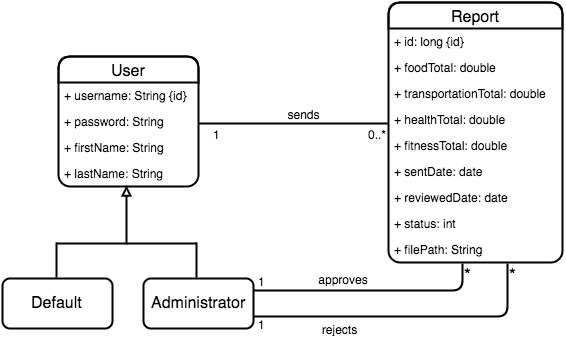

The diagram above was exported from draw.io. Its source (the exported page's mxGraphModel, read from the mxfile embedded in the PNG):
<mxGraphModel dx="2284" dy="1790" grid="1" gridSize="10" guides="1" tooltips="1" connect="1" arrows="1" fold="1" page="1" pageScale="1" pageWidth="850" pageHeight="1100" background="#ffffff" math="0" shadow="0">
  <root>
    <mxCell id="0" />
    <mxCell id="1" parent="0" />
    <mxCell id="2" value="User" style="swimlane;html=1;fontStyle=0;childLayout=stackLayout;horizontal=1;startSize=26;fillColor=none;horizontalStack=0;resizeParent=1;resizeLast=0;collapsible=1;marginBottom=0;swimlaneFillColor=#ffffff;fontSize=16;rounded=1;shadow=0;comic=0;glass=0;strokeWidth=2;" vertex="1" parent="1">
      <mxGeometry x="56" y="54" width="140" height="130" as="geometry" />
    </mxCell>
    <mxCell id="33" value="&lt;span&gt;+ username: String {id}&lt;/span&gt;" style="text;html=1;strokeColor=none;fillColor=none;align=left;verticalAlign=top;spacingLeft=4;spacingRight=4;whiteSpace=wrap;overflow=hidden;rotatable=0;points=[[0,0.5],[1,0.5]];portConstraint=eastwest;" vertex="1" parent="2">
      <mxGeometry y="26" width="140" height="26" as="geometry" />
    </mxCell>
    <mxCell id="50" value="+ password: String" style="text;html=1;strokeColor=none;fillColor=none;align=left;verticalAlign=top;spacingLeft=4;spacingRight=4;whiteSpace=wrap;overflow=hidden;rotatable=0;points=[[0,0.5],[1,0.5]];portConstraint=eastwest;" vertex="1" parent="2">
      <mxGeometry y="52" width="140" height="26" as="geometry" />
    </mxCell>
    <mxCell id="4" value="+ firstName: String" style="text;html=1;strokeColor=none;fillColor=none;align=left;verticalAlign=top;spacingLeft=4;spacingRight=4;whiteSpace=wrap;overflow=hidden;rotatable=0;points=[[0,0.5],[1,0.5]];portConstraint=eastwest;" vertex="1" parent="2">
      <mxGeometry y="78" width="140" height="26" as="geometry" />
    </mxCell>
    <mxCell id="5" value="+ lastName: String" style="text;html=1;strokeColor=none;fillColor=none;align=left;verticalAlign=top;spacingLeft=4;spacingRight=4;whiteSpace=wrap;overflow=hidden;rotatable=0;points=[[0,0.5],[1,0.5]];portConstraint=eastwest;" vertex="1" parent="2">
      <mxGeometry y="104" width="140" height="26" as="geometry" />
    </mxCell>
    <mxCell id="6" value="Report" style="swimlane;html=1;fontStyle=0;childLayout=stackLayout;horizontal=1;startSize=26;fillColor=none;horizontalStack=0;resizeParent=1;resizeLast=0;collapsible=1;marginBottom=0;swimlaneFillColor=#ffffff;fontSize=16;rounded=1;shadow=0;strokeWidth=2;" vertex="1" parent="1">
      <mxGeometry x="386" width="174" height="260" as="geometry" />
    </mxCell>
    <mxCell id="34" value="+ id: long {id}&lt;br&gt;" style="text;html=1;strokeColor=none;fillColor=none;align=left;verticalAlign=top;spacingLeft=4;spacingRight=4;whiteSpace=wrap;overflow=hidden;rotatable=0;points=[[0,0.5],[1,0.5]];portConstraint=eastwest;" vertex="1" parent="6">
      <mxGeometry y="26" width="174" height="26" as="geometry" />
    </mxCell>
    <mxCell id="7" value="+ foodTotal: double" style="text;html=1;strokeColor=none;fillColor=none;align=left;verticalAlign=top;spacingLeft=4;spacingRight=4;whiteSpace=wrap;overflow=hidden;rotatable=0;points=[[0,0.5],[1,0.5]];portConstraint=eastwest;" vertex="1" parent="6">
      <mxGeometry y="52" width="174" height="26" as="geometry" />
    </mxCell>
    <mxCell id="8" value="+ transportationTotal: double" style="text;html=1;strokeColor=none;fillColor=none;align=left;verticalAlign=top;spacingLeft=4;spacingRight=4;whiteSpace=wrap;overflow=hidden;rotatable=0;points=[[0,0.5],[1,0.5]];portConstraint=eastwest;" vertex="1" parent="6">
      <mxGeometry y="78" width="174" height="26" as="geometry" />
    </mxCell>
    <mxCell id="9" value="+ healthTotal: double" style="text;html=1;strokeColor=none;fillColor=none;align=left;verticalAlign=top;spacingLeft=4;spacingRight=4;whiteSpace=wrap;overflow=hidden;rotatable=0;points=[[0,0.5],[1,0.5]];portConstraint=eastwest;" vertex="1" parent="6">
      <mxGeometry y="104" width="174" height="26" as="geometry" />
    </mxCell>
    <mxCell id="57" value="+ fitnessTotal: double" style="text;html=1;strokeColor=none;fillColor=none;align=left;verticalAlign=top;spacingLeft=4;spacingRight=4;whiteSpace=wrap;overflow=hidden;rotatable=0;points=[[0,0.5],[1,0.5]];portConstraint=eastwest;" vertex="1" parent="6">
      <mxGeometry y="130" width="174" height="26" as="geometry" />
    </mxCell>
    <mxCell id="11" value="+ sentDate: date" style="text;html=1;strokeColor=none;fillColor=none;align=left;verticalAlign=top;spacingLeft=4;spacingRight=4;whiteSpace=wrap;overflow=hidden;rotatable=0;points=[[0,0.5],[1,0.5]];portConstraint=eastwest;" vertex="1" parent="6">
      <mxGeometry y="156" width="174" height="26" as="geometry" />
    </mxCell>
    <mxCell id="12" value="+ reviewedDate: date" style="text;html=1;strokeColor=none;fillColor=none;align=left;verticalAlign=top;spacingLeft=4;spacingRight=4;whiteSpace=wrap;overflow=hidden;rotatable=0;points=[[0,0.5],[1,0.5]];portConstraint=eastwest;rounded=1;shadow=1;" vertex="1" parent="6">
      <mxGeometry y="182" width="174" height="26" as="geometry" />
    </mxCell>
    <mxCell id="13" value="+ status: int" style="text;html=1;strokeColor=none;fillColor=none;align=left;verticalAlign=top;spacingLeft=4;spacingRight=4;whiteSpace=wrap;overflow=hidden;rotatable=0;points=[[0,0.5],[1,0.5]];portConstraint=eastwest;" vertex="1" parent="6">
      <mxGeometry y="208" width="174" height="26" as="geometry" />
    </mxCell>
    <mxCell id="14" value="+ filePath: String" style="text;html=1;strokeColor=none;fillColor=none;align=left;verticalAlign=top;spacingLeft=4;spacingRight=4;whiteSpace=wrap;overflow=hidden;rotatable=0;points=[[0,0.5],[1,0.5]];portConstraint=eastwest;" vertex="1" parent="6">
      <mxGeometry y="234" width="174" height="26" as="geometry" />
    </mxCell>
    <mxCell id="15" value="" style="endArrow=none;html=1;edgeStyle=orthogonalEdgeStyle;fontSize=16;startArrow=none;startFill=0;startSize=11;strokeWidth=2;" edge="1" parent="1">
      <mxGeometry relative="1" as="geometry">
        <mxPoint x="196" y="121" as="sourcePoint" />
        <mxPoint x="386" y="121" as="targetPoint" />
        <Array as="points" />
      </mxGeometry>
    </mxCell>
    <mxCell id="17" value="&lt;font style=&quot;font-size: 12px&quot;&gt;0..*&lt;/font&gt;" style="resizable=0;html=1;align=right;verticalAlign=bottom;labelBackgroundColor=#ffffff;fontSize=16;" connectable="0" vertex="1" parent="15">
      <mxGeometry x="1" relative="1" as="geometry">
        <mxPoint y="22" as="offset" />
      </mxGeometry>
    </mxCell>
    <mxCell id="18" value="&lt;font style=&quot;font-size: 12px&quot;&gt;sends&lt;/font&gt;" style="text;html=1;strokeColor=none;fillColor=none;align=center;verticalAlign=middle;whiteSpace=wrap;overflow=hidden;fontSize=16;strokeWidth=1;" vertex="1" parent="1">
      <mxGeometry x="276" y="101" width="50" height="20" as="geometry" />
    </mxCell>
    <mxCell id="19" value="Default" style="html=1;fontSize=16;rounded=1;shadow=0;strokeWidth=2;" vertex="1" parent="1">
      <mxGeometry y="276" width="110" height="50" as="geometry" />
    </mxCell>
    <mxCell id="20" value="Administrator" style="html=1;fontSize=16;rounded=1;shadow=0;strokeWidth=2;" vertex="1" parent="1">
      <mxGeometry x="141" y="276" width="110" height="50" as="geometry" />
    </mxCell>
    <mxCell id="21" value="" style="endArrow=block;html=1;entryX=0.486;entryY=0.962;endFill=0;strokeWidth=2;entryPerimeter=0;" edge="1" parent="1" target="5">
      <mxGeometry x="124" y="191" width="50" height="50" as="geometry">
        <mxPoint x="124" y="242" as="sourcePoint" />
        <mxPoint x="124" y="191" as="targetPoint" />
      </mxGeometry>
    </mxCell>
    <mxCell id="22" value="" style="endArrow=none;html=1;endFill=0;strokeWidth=2;" edge="1" parent="1">
      <mxGeometry x="54" y="241" width="50" height="50" as="geometry">
        <mxPoint x="194" y="241" as="sourcePoint" />
        <mxPoint x="54" y="241" as="targetPoint" />
      </mxGeometry>
    </mxCell>
    <mxCell id="23" value="" style="endArrow=none;html=1;endFill=0;strokeWidth=2;" edge="1" parent="1">
      <mxGeometry x="54" y="224" width="50" height="50" as="geometry">
        <mxPoint x="54" y="240" as="sourcePoint" />
        <mxPoint x="54" y="275" as="targetPoint" />
      </mxGeometry>
    </mxCell>
    <mxCell id="24" value="" style="endArrow=none;html=1;endFill=0;strokeWidth=2;" edge="1" parent="1">
      <mxGeometry x="87" y="224" width="50" height="50" as="geometry">
        <mxPoint x="194" y="240" as="sourcePoint" />
        <mxPoint x="194" y="275" as="targetPoint" />
      </mxGeometry>
    </mxCell>
    <mxCell id="25" value="" style="endArrow=none;html=1;edgeStyle=orthogonalEdgeStyle;fontSize=16;strokeWidth=2;" edge="1" parent="1">
      <mxGeometry relative="1" as="geometry">
        <mxPoint x="460" y="261" as="sourcePoint" />
        <mxPoint x="251" y="288" as="targetPoint" />
        <Array as="points">
          <mxPoint x="460" y="261" />
          <mxPoint x="460" y="288" />
        </Array>
      </mxGeometry>
    </mxCell>
    <mxCell id="26" value="*" style="resizable=0;html=1;align=left;verticalAlign=bottom;labelBackgroundColor=#ffffff;fontSize=17;" connectable="0" vertex="1" parent="25">
      <mxGeometry x="-1" relative="1" as="geometry">
        <mxPoint x="-1" y="22" as="offset" />
      </mxGeometry>
    </mxCell>
    <mxCell id="27" value="1" style="resizable=0;html=1;align=right;verticalAlign=bottom;labelBackgroundColor=#ffffff;fontSize=12;" connectable="0" vertex="1" parent="25">
      <mxGeometry x="1" relative="1" as="geometry">
        <mxPoint x="14" as="offset" />
      </mxGeometry>
    </mxCell>
    <mxCell id="51" value="" style="endArrow=none;html=1;edgeStyle=orthogonalEdgeStyle;fontSize=16;strokeWidth=2;exitX=0.684;exitY=1.154;exitPerimeter=0;" edge="1" parent="1">
      <mxGeometry x="251" y="287" as="geometry">
        <mxPoint x="505" y="261" as="sourcePoint" />
        <mxPoint x="251" y="314" as="targetPoint" />
        <Array as="points">
          <mxPoint x="505" y="314" />
        </Array>
      </mxGeometry>
    </mxCell>
    <mxCell id="52" value="*" style="resizable=0;html=1;align=left;verticalAlign=bottom;labelBackgroundColor=#ffffff;fontSize=17;" connectable="0" vertex="1" parent="51">
      <mxGeometry x="-1" relative="1" as="geometry">
        <mxPoint x="-1" y="22" as="offset" />
      </mxGeometry>
    </mxCell>
    <mxCell id="53" value="1" style="resizable=0;html=1;align=right;verticalAlign=bottom;labelBackgroundColor=#ffffff;fontSize=12;" connectable="0" vertex="1" parent="51">
      <mxGeometry x="1" relative="1" as="geometry">
        <mxPoint x="14" y="17" as="offset" />
      </mxGeometry>
    </mxCell>
    <mxCell id="54" value="&lt;font style=&quot;font-size: 12px&quot;&gt;approves&lt;/font&gt;" style="text;html=1;strokeColor=none;fillColor=none;align=center;verticalAlign=middle;whiteSpace=wrap;overflow=hidden;fontSize=16;strokeWidth=1;" vertex="1" parent="1">
      <mxGeometry x="311" y="266" width="59" height="20" as="geometry" />
    </mxCell>
    <mxCell id="55" value="&lt;font style=&quot;font-size: 12px&quot;&gt;rejects&lt;/font&gt;" style="text;html=1;strokeColor=none;fillColor=none;align=center;verticalAlign=middle;whiteSpace=wrap;overflow=hidden;fontSize=16;strokeWidth=1;" vertex="1" parent="1">
      <mxGeometry x="311" y="316" width="50" height="20" as="geometry" />
    </mxCell>
    <mxCell id="59" value="&lt;font style=&quot;font-size: 12px&quot;&gt;1&lt;/font&gt;" style="resizable=0;html=1;align=right;verticalAlign=bottom;labelBackgroundColor=#ffffff;fontSize=16;" connectable="0" vertex="1" parent="1">
      <mxGeometry x="220" y="122" as="geometry">
        <mxPoint y="21" as="offset" />
      </mxGeometry>
    </mxCell>
  </root>
</mxGraphModel>